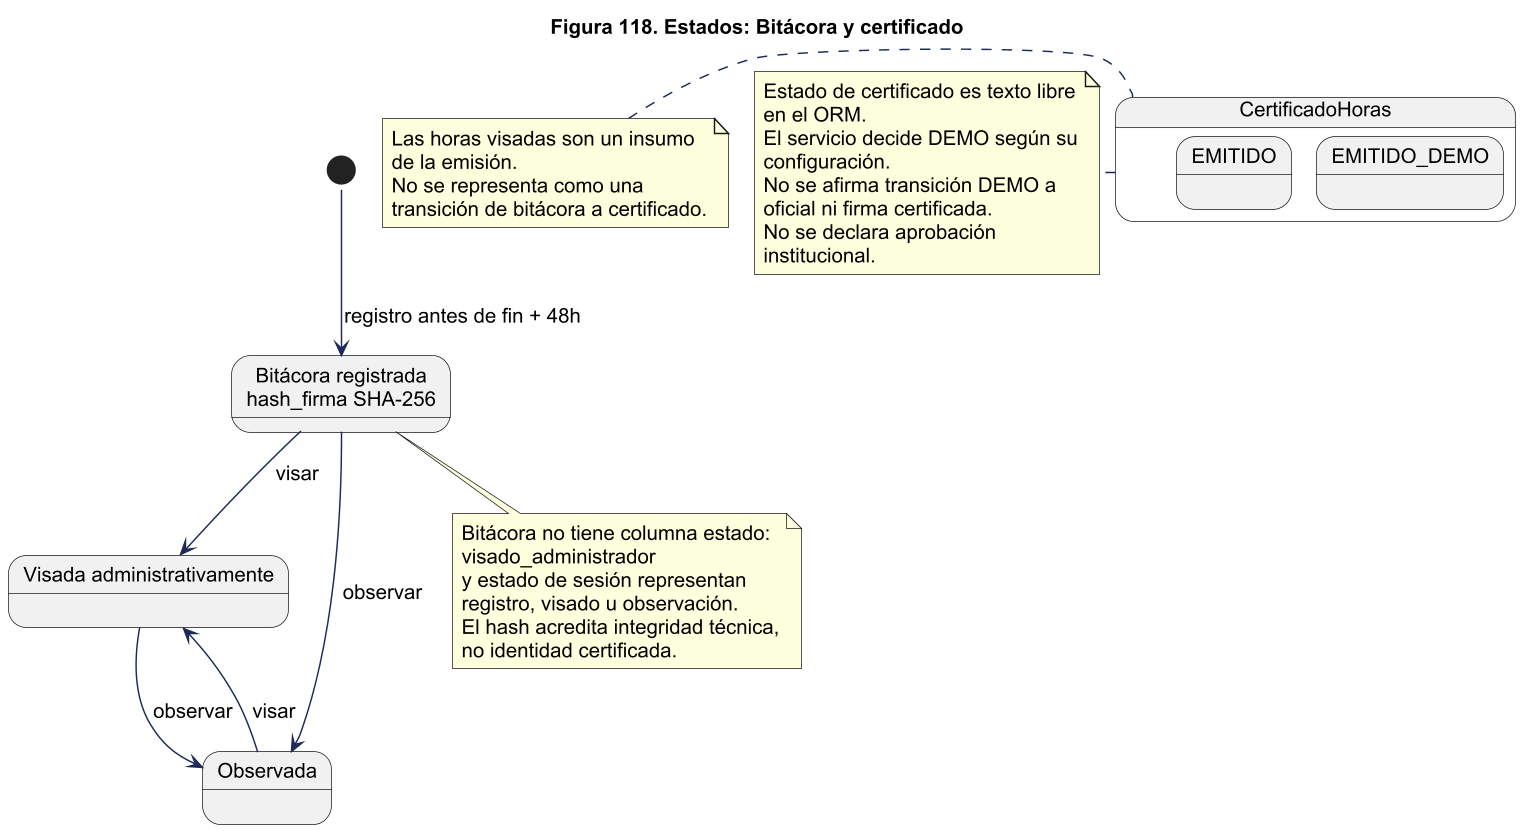

The diagram above was rendered by PlantUML. Its source (embedded in the PNG):
@startuml
!pragma layout smetana
skinparam backgroundColor white
skinparam shadowing false
skinparam defaultFontName Arial
skinparam defaultFontSize 14
skinparam ArrowColor #1C2A59
skinparam packageStyle rectangle
skinparam wrapWidth 220
skinparam maxMessageSize 260
skinparam dpi 140
title Figura 118. Estados: Bitácora y certificado
state "Bitácora registrada\nhash_firma SHA-256" as registrada
state "Visada administrativamente" as visada
state "Observada" as observada
[*] --> registrada : registro antes de fin + 48h
registrada --> visada : visar
registrada --> observada : observar
visada --> observada : observar
observada --> visada : visar
state "CertificadoHoras" as cert {
state "EMITIDO_DEMO" as demo
state "EMITIDO" as emitido
}
note left of cert
Las horas visadas son un insumo de la emisión.
No se representa como una transición de bitácora a certificado.
end note
note right of cert
Estado de certificado es texto libre en el ORM.
El servicio decide DEMO según su configuración.
No se afirma transición DEMO a oficial ni firma certificada.
No se declara aprobación institucional.
end note
note bottom of registrada
Bitácora no tiene columna estado: visado_administrador
y estado de sesión representan registro, visado u observación.
El hash acredita integridad técnica, no identidad certificada.
end note
@enduml